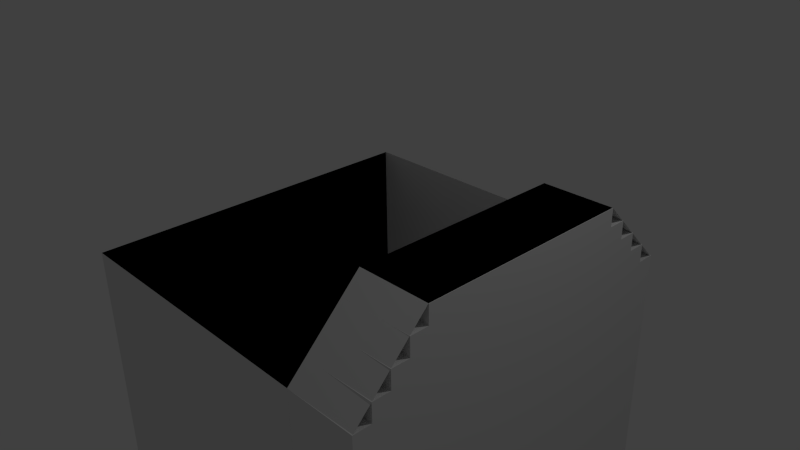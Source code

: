 # Source: bridge.blend  (saved by Blender 2.76.0; exported with 4.5.12 LTS)
import bpy
from mathutils import Matrix  # noqa: F401  (used for matrix-valued properties, if any)

bpy.ops.wm.read_factory_settings(use_empty=True)
scene = bpy.context.scene
scene.name = 'Scene'

# ---- collections
col_collection_1 = bpy.data.collections.new('Collection 1'); scene.collection.children.link(col_collection_1)

# ---- materials (node trees are filled in below, after node groups)
mat_material = bpy.data.materials.new('Material')
mat_material.alpha_threshold = 0.0
mat_material.use_transparent_shadow = False
mat_material.roughness = 0.5
mat_material.line_color = (0.0, 0.0, 0.0, 1.0)

# ---- material node trees

# ---- world
world_world = bpy.data.worlds.new('World'); scene.world = world_world
world_world.color = (0.05088, 0.05088, 0.05088)
world_world.use_sun_shadow = False
world_world.sun_shadow_jitter_overblur = 0.0
world_world.cycles.sampling_method = 'MANUAL'
world_world.cycles.sample_map_resolution = 256

# ---- cameras
cam_camera = bpy.data.cameras.new('Camera')
cam_camera.clip_end = 100.0
cam_camera.lens = 35.0
cam_camera.sensor_width = 32.0
cam_camera.sensor_height = 18.0
cam_camera.ortho_scale = 7.314
cam_camera.dof.focus_distance = 0.0
cam_camera.dof.aperture_fstop = 128.0

# ---- lights
light_lamp = bpy.data.lights.new('Lamp', 'POINT')
light_lamp.transmission_factor = 0.0
light_lamp.cutoff_distance = 30.0
light_lamp.energy = 100.0
light_lamp.shadow_buffer_clip_start = 1.001
light_lamp.shadow_soft_size = 0.1
light_lamp.shadow_maximum_resolution = 0.006
light_lamp.use_absolute_resolution = True
light_lamp.cycles.use_multiple_importance_sampling = False

# ---- meshes
me_cube = bpy.data.meshes.new('Cube')
me_cube.from_pydata([(1.0, 12.55, -0.5), (1.0, -12.55, -0.5), (0.6, -12.55, -0.5), (0.6, 12.55, -0.5), (1.0, 12.55, 0.0), (1.0, -12.55, 0.0), (0.6, -12.55, 0.0), (0.6, 12.55, 0.0), (1.0, 12.55, -0.125), (1.0, -12.55, -0.125), (0.6, -12.55, -0.125), (0.6, 12.55, -0.125), (1.0, 14.64, -0.5), (0.6, 14.64, -0.5), (1.0, 14.64, -0.125), (0.6, 14.64, -0.125), (1.0, -14.64, -0.5), (0.6, -14.64, -0.5), (1.0, -14.64, -0.125), (0.6, -14.64, -0.125), (1.0, 12.55, -0.25), (1.0, -12.55, -0.25), (0.6, -12.55, -0.25), (0.6, 12.55, -0.25), (1.0, 14.64, -0.25), (0.6, 14.64, -0.25), (1.0, -14.64, -0.25), (0.6, -14.64, -0.25), (1.0, 16.73, -0.5), (0.6, 16.73, -0.5), (1.0, 16.73, -0.25), (0.6, 16.73, -0.25), (1.0, -16.73, -0.5), (0.6, -16.73, -0.5), (1.0, -16.73, -0.25), (0.6, -16.73, -0.25), (1.0, 12.55, -0.375), (1.0, -12.55, -0.375), (0.6, -12.55, -0.375), (0.6, 12.55, -0.375), (1.0, 14.64, -0.375), (0.6, 14.64, -0.375), (1.0, -14.64, -0.375), (0.6, -14.64, -0.375), (1.0, 16.73, -0.375), (0.6, 16.73, -0.375), (1.0, -16.73, -0.375), (0.6, -16.73, -0.375), (1.0, 18.82, -0.5), (0.6, 18.82, -0.5), (1.0, 18.82, -0.375), (0.6, 18.82, -0.375), (1.0, -18.82, -0.5), (0.6, -18.82, -0.5), (1.0, -18.82, -0.375), (0.6, -18.82, -0.375), (1.0, 12.55, -3.0), (1.0, -12.55, -3.0), (0.6, 12.55, -3.0), (0.6, -12.55, -3.0), (1.0, 14.64, -3.0), (0.6, 14.64, -3.0), (1.0, -14.64, -3.0), (0.6, -14.64, -3.0), (1.0, 16.73, -3.0), (0.6, 16.73, -3.0), (1.0, -16.73, -3.0), (0.6, -16.73, -3.0), (1.0, 18.82, -3.0), (0.6, 18.82, -3.0), (1.0, -18.82, -3.0), (0.6, -18.82, -3.0), (1.0, 20.91, -0.5), (0.6, 20.91, -0.5), (1.0, 20.91, -3.0), (0.6, 20.91, -3.0), (1.0, -20.91, -0.5), (0.6, -20.91, -0.5), (1.0, -20.91, -3.0), (0.6, -20.91, -3.0), (-1.0, 20.91, -0.5), (-1.0, 20.91, -3.0), (-1.0, -20.91, -3.0), (-1.0, -20.91, -0.5)], [], [(53, 33, 67, 71), (4, 7, 6, 5), (8, 4, 5, 9), (9, 5, 6, 10), (10, 6, 7, 11), (11, 8, 14, 15), (4, 8, 11, 7), (22, 10, 11, 23), (9, 10, 19, 18), (20, 8, 9, 21), (40, 12, 28, 44), (32, 52, 70, 66), (36, 0, 12, 40), (23, 11, 15, 25), (26, 18, 19, 27), (0, 1, 57, 56), (38, 2, 17, 43), (21, 9, 18, 26), (37, 21, 26, 42), (10, 22, 27, 19), (43, 17, 33, 47), (39, 23, 25, 41), (8, 20, 24, 14), (14, 24, 25, 15), (36, 20, 21, 37), (38, 22, 23, 39), (44, 28, 48, 50), (25, 24, 30, 31), (41, 25, 31, 45), (48, 28, 64, 68), (46, 34, 35, 47), (13, 29, 65, 61), (26, 27, 35, 34), (42, 26, 34, 46), (16, 42, 46, 32), (16, 32, 66, 62), (13, 41, 45, 29), (30, 44, 45, 31), (2, 38, 39, 3), (0, 36, 37, 1), (3, 39, 41, 13), (27, 43, 47, 35), (1, 37, 42, 16), (22, 38, 43, 27), (20, 36, 40, 24), (24, 40, 44, 30), (50, 48, 49, 51), (17, 2, 59, 63), (45, 44, 50, 51), (29, 45, 51, 49), (52, 54, 55, 53), (32, 46, 54, 52), (46, 47, 55, 54), (47, 33, 53, 55), (56, 57, 59, 58), (56, 58, 61, 60), (59, 57, 62, 63), (60, 61, 65, 64), (63, 62, 66, 67), (67, 66, 70, 71), (64, 65, 69, 68), (29, 49, 69, 65), (52, 53, 77, 76), (3, 13, 61, 58), (28, 12, 60, 64), (1, 16, 62, 57), (12, 0, 56, 60), (33, 17, 63, 67), (2, 3, 58, 59), (73, 72, 74, 75), (68, 69, 75, 74), (48, 68, 74, 72), (49, 48, 72, 73), (76, 77, 79, 78), (71, 70, 78, 79), (49, 73, 75, 69), (70, 52, 76, 78), (80, 83, 82, 81), (71, 79, 77, 53), (73, 80, 81, 75), (79, 82, 83, 77)])
me_cube.materials.append(mat_material)
me_cube.use_remesh_preserve_volume = False
me_cube.use_remesh_preserve_attributes = False
me_cube.use_mirror_vertex_groups = False
me_cube.update()
me_cube_003 = bpy.data.meshes.new('Cube.003')
me_cube_003.from_pydata([(1.5, -1.667, 0.0), (1.5, -1.0, 1.0), (1.5, 1.667, 0.0), (1.5, 1.0, 1.0), (2.494, -1.667, -0.01506), (2.494, -1.0, 1.0), (2.494, 1.667, -0.01506), (2.494, 1.0, 1.0), (1.5, -1.667, -5.0), (1.5, 1.667, -5.0), (-2.5, -1.667, -1.956e-07), (-2.5, -1.667, -5.0), (-2.5, 1.667, 2.608e-08), (-2.5, 1.667, -5.0)], [], [(1, 3, 2, 0), (3, 7, 6, 2), (5, 1, 0, 4), (0, 2, 9, 8), (5, 7, 3, 1), (0, 8, 11, 10), (9, 2, 12, 13), (11, 13, 12, 10)])
me_cube_003.use_remesh_preserve_volume = False
me_cube_003.use_remesh_preserve_attributes = False
me_cube_003.use_mirror_vertex_groups = False
me_cube_003.update()

# ---- objects
ob_doortemplate = bpy.data.objects.new('DoorTemplate', None)
ob_baseobj = bpy.data.objects.new('BaseObj', me_cube)
ob_colliderobj = bpy.data.objects.new('ColliderObj', me_cube_003)
ob_lamp = bpy.data.objects.new('Lamp', light_lamp)
ob_camera = bpy.data.objects.new('Camera', cam_camera)

# ---- transforms, parenting, visibility, modifiers, constraints
ob_doortemplate.location = (0.0, 0.0, 0.0)
ob_doortemplate.empty_image_offset = (0.0, 0.0)
ob_doortemplate.lineart.crease_threshold = 0.0
ob_baseobj.parent = ob_doortemplate
ob_baseobj.location = (0.0, 0.0, 1.0)
ob_baseobj.scale = (2.5, 0.1196, 2.0)
ob_baseobj.lock_rotations_4d = False
ob_baseobj.empty_display_type = 'ARROWS'
ob_baseobj.lineart.crease_threshold = 0.0
ob_colliderobj.parent = ob_baseobj
ob_colliderobj.matrix_parent_inverse = Matrix(((0.4, 0.0, 0.0, 0.0), (0.0, 8.364, 0.0, 0.0), (0.0, 0.0, 0.5, -0.5), (0.0, 0.0, 0.0, 1.0)))
ob_colliderobj.location = (0.0, 0.0, 0.0)
ob_colliderobj.scale = (1.0, 1.5, 1.0)
ob_colliderobj.lineart.crease_threshold = 0.0
ob_lamp.location = (4.076, 1.005, 5.904)
ob_lamp.rotation_euler = (0.6503, 0.05522, 1.866)
ob_lamp.lock_rotations_4d = False
ob_lamp.empty_display_type = 'ARROWS'
ob_lamp.color = (0.0, 0.0, 0.0, 0.0)
ob_lamp.lineart.crease_threshold = 0.0
ob_camera.location = (7.481, -6.508, 5.344)
ob_camera.rotation_euler = (1.109, 0.01082, 0.8149)
ob_camera.lock_rotations_4d = False
ob_camera.empty_display_type = 'ARROWS'
ob_camera.color = (0.0, 0.0, 0.0, 0.0)
ob_camera.display_type = 'WIRE'
ob_camera.lineart.crease_threshold = 0.0

# ---- collection membership
col_collection_1.objects.link(ob_doortemplate)
col_collection_1.objects.link(ob_baseobj)
col_collection_1.objects.link(ob_colliderobj)
col_collection_1.objects.link(ob_lamp)
col_collection_1.objects.link(ob_camera)

# ---- scene / render settings (as saved in the file)
scene.camera = ob_camera
scene.frame_start = 1; scene.frame_end = 12; scene.frame_set(12)
scene.render.engine = 'BLENDER_EEVEE_NEXT'
scene.render.resolution_percentage = 50
scene.render.dither_intensity = 0.0
scene.cycles.use_denoising = False
scene.cycles.samples = 10
scene.cycles.sampling_pattern = 'TABULATED_SOBOL'
scene.cycles.light_sampling_threshold = 0.0
scene.cycles.use_adaptive_sampling = False
scene.cycles.use_light_tree = False
scene.cycles.blur_glossy = 0.0
scene.cycles.pixel_filter_type = 'GAUSSIAN'
scene.cycles.sample_clamp_indirect = 0.0
scene.view_settings.view_transform = 'Standard'
bpy.context.view_layer.update()
